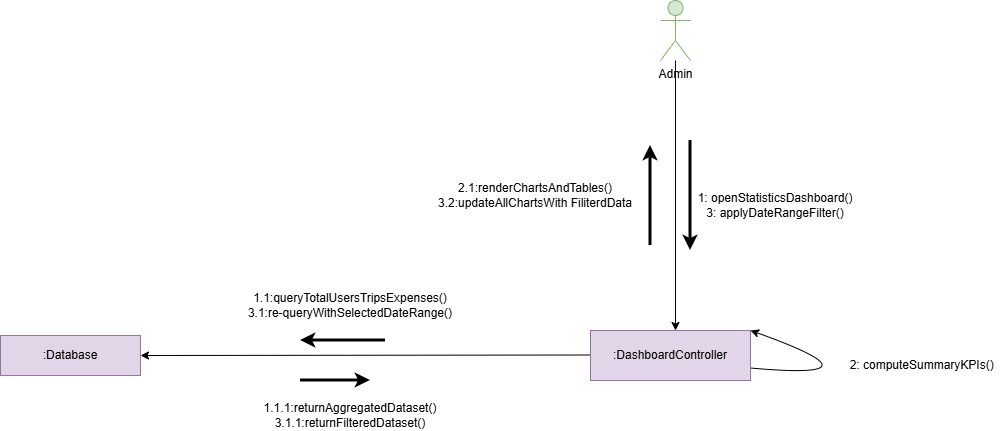

The diagram above was exported from draw.io. Its source (the exported page's mxGraphModel, read from the mxfile embedded in the PNG):
<mxGraphModel dx="2073" dy="741" grid="1" gridSize="10" guides="1" tooltips="1" connect="1" arrows="1" fold="1" page="1" pageScale="1" pageWidth="850" pageHeight="1100" math="0" shadow="0">
  <root>
    <mxCell id="0" />
    <mxCell id="1" parent="0" />
    <mxCell id="nAdvcyuezwS2sXJfT4HN-2" parent="1" style="shape=umlActor;verticalLabelPosition=bottom;verticalAlign=top;html=1;outlineConnect=0;fillColor=#d5e8d4;strokeColor=#82b366;" value="Admin" vertex="1">
      <mxGeometry height="60" width="30" x="270" y="220" as="geometry" />
    </mxCell>
    <mxCell id="nAdvcyuezwS2sXJfT4HN-5" parent="1" style="text;html=1;whiteSpace=wrap;strokeColor=none;fillColor=none;align=center;verticalAlign=middle;rounded=0;" value="1: openStatisticsDashboard()&lt;div&gt;3:&amp;nbsp;&lt;span style=&quot;background-color: transparent; color: light-dark(rgb(0, 0, 0), rgb(255, 255, 255));&quot;&gt;applyDateRangeFilter()&lt;/span&gt;&lt;/div&gt;" vertex="1">
      <mxGeometry height="30" width="170" x="300" y="410" as="geometry" />
    </mxCell>
    <mxCell id="nAdvcyuezwS2sXJfT4HN-6" edge="1" parent="1" source="nAdvcyuezwS2sXJfT4HN-19" style="endArrow=classic;html=1;rounded=0;exitX=1;exitY=0.75;exitDx=0;exitDy=0;entryX=1;entryY=0;entryDx=0;entryDy=0;curved=1;" target="nAdvcyuezwS2sXJfT4HN-19" value="">
      <mxGeometry height="50" relative="1" width="50" as="geometry">
        <Array as="points">
          <mxPoint x="500" y="600" />
        </Array>
        <mxPoint x="375" y="600" as="sourcePoint" />
        <mxPoint x="375" y="550" as="targetPoint" />
      </mxGeometry>
    </mxCell>
    <mxCell id="nAdvcyuezwS2sXJfT4HN-7" parent="1" style="text;html=1;whiteSpace=wrap;strokeColor=none;fillColor=none;align=center;verticalAlign=middle;rounded=0;" value="&amp;nbsp;2: computeSummaryKPIs()" vertex="1">
      <mxGeometry height="30" width="160" x="450" y="570" as="geometry" />
    </mxCell>
    <mxCell id="nAdvcyuezwS2sXJfT4HN-9" edge="1" parent="1" style="endArrow=classic;html=1;rounded=0;strokeWidth=3;" value="">
      <mxGeometry height="50" relative="1" width="50" as="geometry">
        <mxPoint x="300" y="360" as="sourcePoint" />
        <mxPoint x="300" y="470" as="targetPoint" />
      </mxGeometry>
    </mxCell>
    <mxCell id="nAdvcyuezwS2sXJfT4HN-17" parent="1" style="rounded=0;whiteSpace=wrap;html=1;fillColor=#e1d5e7;strokeColor=#9673a6;" value=":Database" vertex="1">
      <mxGeometry height="40" width="140" x="-390" y="555" as="geometry" />
    </mxCell>
    <mxCell id="nAdvcyuezwS2sXJfT4HN-18" edge="1" parent="1" style="endArrow=classic;html=1;rounded=0;" value="">
      <mxGeometry height="50" relative="1" width="50" as="geometry">
        <mxPoint x="200" y="574.5" as="sourcePoint" />
        <mxPoint x="-250" y="575" as="targetPoint" />
      </mxGeometry>
    </mxCell>
    <mxCell id="nAdvcyuezwS2sXJfT4HN-19" parent="1" style="rounded=0;whiteSpace=wrap;html=1;fillColor=#e1d5e7;strokeColor=#9673a6;" value=":DashboardController" vertex="1">
      <mxGeometry height="50" width="160" x="200" y="550" as="geometry" />
    </mxCell>
    <mxCell id="nAdvcyuezwS2sXJfT4HN-20" parent="1" style="text;html=1;whiteSpace=wrap;strokeColor=none;fillColor=none;align=center;verticalAlign=middle;rounded=0;" value="1.1:queryTotalUsersTripsExpenses()&lt;div&gt;3.1:re-queryWithSelectedDateRange()&lt;/div&gt;" vertex="1">
      <mxGeometry height="30" width="240" x="-160" y="510" as="geometry" />
    </mxCell>
    <mxCell id="nAdvcyuezwS2sXJfT4HN-21" parent="1" style="text;html=1;whiteSpace=wrap;strokeColor=none;fillColor=none;align=center;verticalAlign=middle;rounded=0;" value="1.1.1:returnAggregatedDataset()&lt;div&gt;3.1.1:returnFilteredDataset()&lt;/div&gt;" vertex="1">
      <mxGeometry height="30" width="60" x="-70" y="620" as="geometry" />
    </mxCell>
    <mxCell id="nAdvcyuezwS2sXJfT4HN-22" edge="1" parent="1" style="endArrow=classic;html=1;rounded=0;strokeWidth=3;" value="">
      <mxGeometry height="50" relative="1" width="50" as="geometry">
        <mxPoint x="-90" y="600" as="sourcePoint" />
        <mxPoint x="-20" y="600" as="targetPoint" />
      </mxGeometry>
    </mxCell>
    <mxCell id="nAdvcyuezwS2sXJfT4HN-23" edge="1" parent="1" style="endArrow=classic;html=1;rounded=0;strokeWidth=3;" value="">
      <mxGeometry height="50" relative="1" width="50" as="geometry">
        <mxPoint x="-5" y="560" as="sourcePoint" />
        <mxPoint x="-90" y="560" as="targetPoint" />
      </mxGeometry>
    </mxCell>
    <mxCell id="nAdvcyuezwS2sXJfT4HN-24" edge="1" parent="1" source="nAdvcyuezwS2sXJfT4HN-2" style="endArrow=classic;html=1;rounded=0;" value="">
      <mxGeometry height="50" relative="1" width="50" as="geometry">
        <mxPoint x="380" y="470" as="sourcePoint" />
        <mxPoint x="285" y="550" as="targetPoint" />
      </mxGeometry>
    </mxCell>
    <mxCell id="nAdvcyuezwS2sXJfT4HN-25" parent="1" style="text;html=1;whiteSpace=wrap;strokeColor=none;fillColor=none;align=center;verticalAlign=middle;rounded=0;" value="2.1:renderChartsAndTables()&lt;div&gt;3.2:updateAllChartsWith FiliterdData&lt;/div&gt;" vertex="1">
      <mxGeometry height="30" width="250" x="20" y="400" as="geometry" />
    </mxCell>
    <mxCell id="nAdvcyuezwS2sXJfT4HN-27" edge="1" parent="1" style="endArrow=classic;html=1;rounded=0;strokeWidth=3;" value="">
      <mxGeometry height="50" relative="1" width="50" as="geometry">
        <mxPoint x="260" y="465" as="sourcePoint" />
        <mxPoint x="260" y="365" as="targetPoint" />
      </mxGeometry>
    </mxCell>
  </root>
</mxGraphModel>